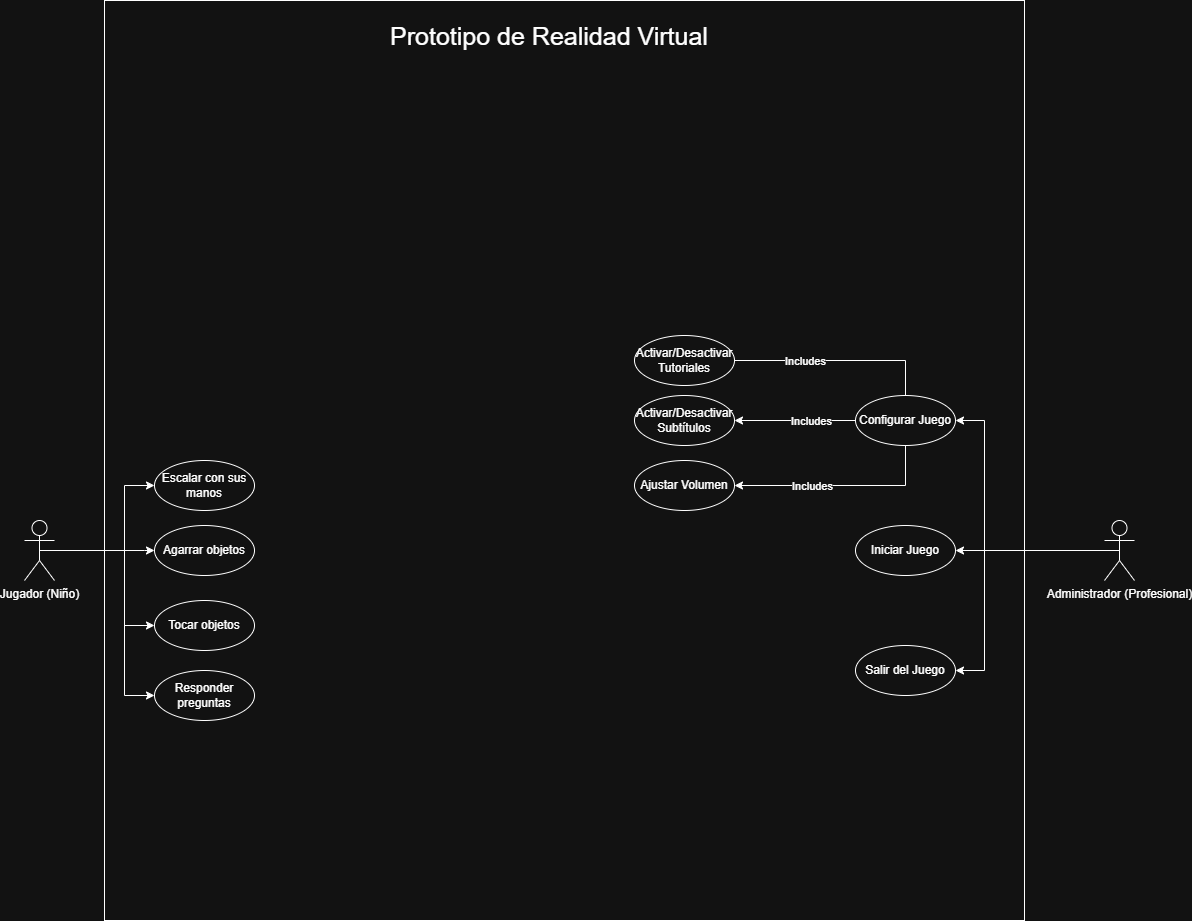

The diagram above was exported from draw.io. Its source (the exported page's mxGraphModel, read from the mxfile embedded in the PNG):
<mxGraphModel dx="2024" dy="2284" grid="1" gridSize="10" guides="1" tooltips="1" connect="1" arrows="1" fold="1" page="1" pageScale="1" pageWidth="827" pageHeight="1169" math="0" shadow="0">
  <root>
    <mxCell id="0" />
    <mxCell id="1" parent="0" />
    <mxCell id="vRqFyMHRCfFxhABER_i0-3" value="" style="whiteSpace=wrap;html=1;aspect=fixed;" parent="1" vertex="1">
      <mxGeometry x="180" y="-60" width="920" height="920" as="geometry" />
    </mxCell>
    <mxCell id="vRqFyMHRCfFxhABER_i0-27" style="edgeStyle=orthogonalEdgeStyle;rounded=0;orthogonalLoop=1;jettySize=auto;html=1;exitX=0.5;exitY=0.5;exitDx=0;exitDy=0;exitPerimeter=0;entryX=0;entryY=0.5;entryDx=0;entryDy=0;" parent="1" source="vRqFyMHRCfFxhABER_i0-1" target="vRqFyMHRCfFxhABER_i0-16" edge="1">
      <mxGeometry relative="1" as="geometry">
        <Array as="points">
          <mxPoint x="200" y="490" />
          <mxPoint x="200" y="425" />
        </Array>
      </mxGeometry>
    </mxCell>
    <mxCell id="vRqFyMHRCfFxhABER_i0-28" style="edgeStyle=orthogonalEdgeStyle;rounded=0;orthogonalLoop=1;jettySize=auto;html=1;exitX=0.5;exitY=0.5;exitDx=0;exitDy=0;exitPerimeter=0;entryX=0;entryY=0.5;entryDx=0;entryDy=0;" parent="1" source="vRqFyMHRCfFxhABER_i0-1" target="vRqFyMHRCfFxhABER_i0-17" edge="1">
      <mxGeometry relative="1" as="geometry">
        <Array as="points">
          <mxPoint x="220" y="490" />
          <mxPoint x="220" y="490" />
        </Array>
      </mxGeometry>
    </mxCell>
    <mxCell id="vRqFyMHRCfFxhABER_i0-30" style="edgeStyle=orthogonalEdgeStyle;rounded=0;orthogonalLoop=1;jettySize=auto;html=1;exitX=0.5;exitY=0.5;exitDx=0;exitDy=0;exitPerimeter=0;entryX=0;entryY=0.5;entryDx=0;entryDy=0;" parent="1" source="vRqFyMHRCfFxhABER_i0-1" target="vRqFyMHRCfFxhABER_i0-19" edge="1">
      <mxGeometry relative="1" as="geometry">
        <Array as="points">
          <mxPoint x="200" y="490" />
          <mxPoint x="200" y="635" />
        </Array>
      </mxGeometry>
    </mxCell>
    <mxCell id="1XSE4K8JKC2ypXANnCne-9" style="edgeStyle=orthogonalEdgeStyle;rounded=0;orthogonalLoop=1;jettySize=auto;html=1;exitX=0.5;exitY=0.5;exitDx=0;exitDy=0;exitPerimeter=0;entryX=0;entryY=0.5;entryDx=0;entryDy=0;" edge="1" parent="1" source="vRqFyMHRCfFxhABER_i0-1" target="1XSE4K8JKC2ypXANnCne-8">
      <mxGeometry relative="1" as="geometry">
        <Array as="points">
          <mxPoint x="200" y="490" />
          <mxPoint x="200" y="565" />
        </Array>
      </mxGeometry>
    </mxCell>
    <mxCell id="vRqFyMHRCfFxhABER_i0-1" value="Jugador (Niño)" style="shape=umlActor;verticalLabelPosition=bottom;verticalAlign=top;html=1;outlineConnect=0;" parent="1" vertex="1">
      <mxGeometry x="100" y="460" width="30" height="60" as="geometry" />
    </mxCell>
    <mxCell id="1XSE4K8JKC2ypXANnCne-4" style="edgeStyle=orthogonalEdgeStyle;rounded=0;orthogonalLoop=1;jettySize=auto;html=1;exitX=0.5;exitY=0.5;exitDx=0;exitDy=0;exitPerimeter=0;entryX=1;entryY=0.5;entryDx=0;entryDy=0;" edge="1" parent="1" source="vRqFyMHRCfFxhABER_i0-2" target="vRqFyMHRCfFxhABER_i0-5">
      <mxGeometry relative="1" as="geometry" />
    </mxCell>
    <mxCell id="1XSE4K8JKC2ypXANnCne-5" style="edgeStyle=orthogonalEdgeStyle;rounded=0;orthogonalLoop=1;jettySize=auto;html=1;exitX=0.5;exitY=0.5;exitDx=0;exitDy=0;exitPerimeter=0;entryX=1;entryY=0.5;entryDx=0;entryDy=0;" edge="1" parent="1" source="vRqFyMHRCfFxhABER_i0-2" target="HGb2Owx9KZKEiu8MxSs0-1">
      <mxGeometry relative="1" as="geometry">
        <Array as="points">
          <mxPoint x="1060" y="490" />
          <mxPoint x="1060" y="360" />
        </Array>
      </mxGeometry>
    </mxCell>
    <mxCell id="1XSE4K8JKC2ypXANnCne-6" style="edgeStyle=orthogonalEdgeStyle;rounded=0;orthogonalLoop=1;jettySize=auto;html=1;exitX=0.5;exitY=0.5;exitDx=0;exitDy=0;exitPerimeter=0;entryX=1;entryY=0.5;entryDx=0;entryDy=0;" edge="1" parent="1" source="vRqFyMHRCfFxhABER_i0-2" target="vRqFyMHRCfFxhABER_i0-14">
      <mxGeometry relative="1" as="geometry">
        <Array as="points">
          <mxPoint x="1060" y="490" />
          <mxPoint x="1060" y="610" />
        </Array>
      </mxGeometry>
    </mxCell>
    <mxCell id="vRqFyMHRCfFxhABER_i0-2" value="Administrador (Profesional)" style="shape=umlActor;verticalLabelPosition=bottom;verticalAlign=top;html=1;outlineConnect=0;" parent="1" vertex="1">
      <mxGeometry x="1180" y="460" width="30" height="60" as="geometry" />
    </mxCell>
    <mxCell id="vRqFyMHRCfFxhABER_i0-4" value="Prototipo de Realidad Virtual" style="text;html=1;align=center;verticalAlign=middle;whiteSpace=wrap;rounded=0;fontSize=25;" parent="1" vertex="1">
      <mxGeometry x="340" y="-40" width="570" height="30" as="geometry" />
    </mxCell>
    <mxCell id="vRqFyMHRCfFxhABER_i0-5" value="Iniciar Juego" style="ellipse;whiteSpace=wrap;html=1;" parent="1" vertex="1">
      <mxGeometry x="931" y="465" width="100" height="50" as="geometry" />
    </mxCell>
    <mxCell id="vRqFyMHRCfFxhABER_i0-14" value="Salir del Juego" style="ellipse;whiteSpace=wrap;html=1;" parent="1" vertex="1">
      <mxGeometry x="931" y="585" width="100" height="50" as="geometry" />
    </mxCell>
    <mxCell id="vRqFyMHRCfFxhABER_i0-16" value="Escalar con sus manos" style="ellipse;whiteSpace=wrap;html=1;" parent="1" vertex="1">
      <mxGeometry x="230" y="400" width="100" height="50" as="geometry" />
    </mxCell>
    <mxCell id="vRqFyMHRCfFxhABER_i0-17" value="Agarrar objetos" style="ellipse;whiteSpace=wrap;html=1;" parent="1" vertex="1">
      <mxGeometry x="230" y="465" width="100" height="50" as="geometry" />
    </mxCell>
    <mxCell id="vRqFyMHRCfFxhABER_i0-19" value="Responder preguntas" style="ellipse;whiteSpace=wrap;html=1;" parent="1" vertex="1">
      <mxGeometry x="230" y="610" width="100" height="50" as="geometry" />
    </mxCell>
    <mxCell id="HGb2Owx9KZKEiu8MxSs0-6" style="edgeStyle=orthogonalEdgeStyle;rounded=0;orthogonalLoop=1;jettySize=auto;html=1;exitX=0.5;exitY=0;exitDx=0;exitDy=0;entryX=0;entryY=0.5;entryDx=0;entryDy=0;" parent="1" source="HGb2Owx9KZKEiu8MxSs0-1" target="HGb2Owx9KZKEiu8MxSs0-4" edge="1">
      <mxGeometry relative="1" as="geometry">
        <Array as="points">
          <mxPoint x="981" y="300" />
        </Array>
      </mxGeometry>
    </mxCell>
    <mxCell id="HGb2Owx9KZKEiu8MxSs0-10" value="Includes" style="edgeLabel;html=1;align=center;verticalAlign=middle;resizable=0;points=[];" parent="HGb2Owx9KZKEiu8MxSs0-6" connectable="0" vertex="1">
      <mxGeometry x="0.2402" y="1" relative="1" as="geometry">
        <mxPoint x="54" y="-1" as="offset" />
      </mxGeometry>
    </mxCell>
    <mxCell id="HGb2Owx9KZKEiu8MxSs0-7" style="edgeStyle=orthogonalEdgeStyle;rounded=0;orthogonalLoop=1;jettySize=auto;html=1;" parent="1" source="HGb2Owx9KZKEiu8MxSs0-1" target="HGb2Owx9KZKEiu8MxSs0-3" edge="1">
      <mxGeometry relative="1" as="geometry" />
    </mxCell>
    <mxCell id="HGb2Owx9KZKEiu8MxSs0-11" value="Includes" style="edgeLabel;html=1;align=center;verticalAlign=middle;resizable=0;points=[];" parent="HGb2Owx9KZKEiu8MxSs0-7" connectable="0" vertex="1">
      <mxGeometry x="0.1543" y="-1" relative="1" as="geometry">
        <mxPoint x="25" y="1" as="offset" />
      </mxGeometry>
    </mxCell>
    <mxCell id="1XSE4K8JKC2ypXANnCne-2" style="edgeStyle=orthogonalEdgeStyle;rounded=0;orthogonalLoop=1;jettySize=auto;html=1;exitX=0.5;exitY=1;exitDx=0;exitDy=0;entryX=1;entryY=0.5;entryDx=0;entryDy=0;" edge="1" parent="1" source="HGb2Owx9KZKEiu8MxSs0-1" target="HGb2Owx9KZKEiu8MxSs0-2">
      <mxGeometry relative="1" as="geometry" />
    </mxCell>
    <mxCell id="1XSE4K8JKC2ypXANnCne-3" value="Includes" style="edgeLabel;html=1;align=center;verticalAlign=middle;resizable=0;points=[];" vertex="1" connectable="0" parent="1XSE4K8JKC2ypXANnCne-2">
      <mxGeometry x="0.3756" y="-2" relative="1" as="geometry">
        <mxPoint x="11" y="2" as="offset" />
      </mxGeometry>
    </mxCell>
    <mxCell id="HGb2Owx9KZKEiu8MxSs0-1" value="Configurar Juego" style="ellipse;whiteSpace=wrap;html=1;" parent="1" vertex="1">
      <mxGeometry x="931" y="335" width="100" height="50" as="geometry" />
    </mxCell>
    <mxCell id="HGb2Owx9KZKEiu8MxSs0-2" value="Ajustar Volumen" style="ellipse;whiteSpace=wrap;html=1;shadow=0;" parent="1" vertex="1">
      <mxGeometry x="710" y="400" width="100" height="50" as="geometry" />
    </mxCell>
    <mxCell id="HGb2Owx9KZKEiu8MxSs0-3" value="Activar/Desactivar Subtítulos" style="ellipse;whiteSpace=wrap;html=1;" parent="1" vertex="1">
      <mxGeometry x="710" y="335" width="100" height="50" as="geometry" />
    </mxCell>
    <mxCell id="HGb2Owx9KZKEiu8MxSs0-4" value="Activar/Desactivar Tutoriales" style="ellipse;whiteSpace=wrap;html=1;" parent="1" vertex="1">
      <mxGeometry x="710" y="275" width="100" height="50" as="geometry" />
    </mxCell>
    <mxCell id="1XSE4K8JKC2ypXANnCne-8" value="Tocar objetos" style="ellipse;whiteSpace=wrap;html=1;" vertex="1" parent="1">
      <mxGeometry x="230" y="540" width="100" height="50" as="geometry" />
    </mxCell>
  </root>
</mxGraphModel>